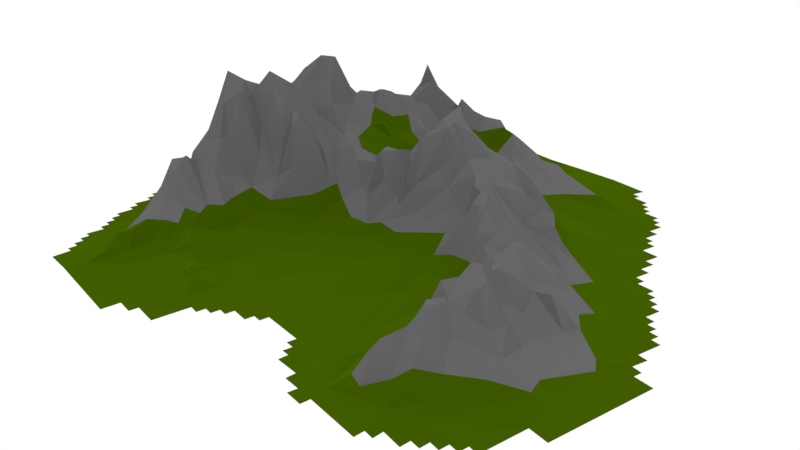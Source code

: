 # Source: Mountains.blend  (saved by Blender 2.78.0; exported with 4.5.12 LTS)
import bpy
from mathutils import Matrix  # noqa: F401  (used for matrix-valued properties, if any)

bpy.ops.wm.read_factory_settings(use_empty=True)
scene = bpy.context.scene
scene.name = 'Scene'

# ---- collections
col_collection_1 = bpy.data.collections.new('Collection 1'); scene.collection.children.link(col_collection_1)

# ---- materials (node trees are filled in below, after node groups)
mat_material_003 = bpy.data.materials.new('Material.003')
mat_material_003.alpha_threshold = 0.0
mat_material_003.roughness = 0.5
mat_material_001 = bpy.data.materials.new('Material.001')
mat_material_001.alpha_threshold = 0.0
mat_material_001.roughness = 0.5

# ---- material node trees
mat_material_003.use_nodes = True; mat_material_003.node_tree.nodes.clear()
_N = mat_material_003.node_tree.nodes; _L = mat_material_003.node_tree.links
n0 = _N.new('ShaderNodeOutputMaterial'); n0.name = 'Material Output'; n0.location = (300, 300)
n1 = _N.new('ShaderNodeBsdfDiffuse'); n1.name = 'Diffuse BSDF'; n1.location = (-66, 385)
n1.inputs[0].default_value = (0.1099, 0.1099, 0.1099, 1.0)
_L.new(n1.outputs[0], n0.inputs[0])
n0.is_active_output = True
mat_material_001.use_nodes = True; mat_material_001.node_tree.nodes.clear()
_N = mat_material_001.node_tree.nodes; _L = mat_material_001.node_tree.links
n0 = _N.new('ShaderNodeOutputMaterial'); n0.name = 'Material Output'; n0.location = (384, 300)
n1 = _N.new('ShaderNodeBsdfDiffuse'); n1.name = 'Diffuse BSDF'; n1.location = (-66, 397)
n1.inputs[0].default_value = (0.0485, 0.09819, 0.0, 1.0)
n1.inputs[1].default_value = 1.0
_L.new(n1.outputs[0], n0.inputs[0])
n0.is_active_output = True

# ---- world
world_world = bpy.data.worlds.new('World'); scene.world = world_world
world_world.color = (1.0, 1.0, 1.0)
world_world.use_sun_shadow = False
world_world.sun_shadow_jitter_overblur = 0.0
world_world.cycles.sampling_method = 'MANUAL'

# ---- cameras
cam_camera = bpy.data.cameras.new('Camera')
cam_camera.clip_end = 100.0
cam_camera.lens = 35.0
cam_camera.sensor_width = 32.0
cam_camera.sensor_height = 18.0
cam_camera.ortho_scale = 7.314
cam_camera.dof.focus_distance = 0.0

# ---- lights
light_sun = bpy.data.lights.new('Sun', 'SUN')
light_sun.transmission_factor = 0.0
light_sun.angle = 0.1993
light_sun.energy = 1.0
light_sun.shadow_buffer_clip_start = 0.5
light_sun.shadow_soft_size = 0.1
light_sun.shadow_cascade_max_distance = 1000.0

# ---- meshes
me_plane = bpy.data.meshes.new('Plane')
me_plane.from_pydata([(-0.6238, 0.08911, -0.6459), (-0.6237, 0.3861, -0.646), (-0.6238, 0.3086, -0.6418), (-0.5842, 0.0495, -0.6449), (-0.5842, 0.08911, -0.644), (-0.5842, 0.4059, -0.6441), (-0.5644, 0.04951, -0.6441), (-0.5306, 0.1442, -0.6387), (-0.5805, 0.285, -0.6341), (-0.5759, 0.35, -0.6359), (-0.5842, 0.3862, -0.6423), (-0.5644, 0.4059, -0.6427), (-0.5644, 0.4257, -0.6441), (-0.5446, 0.4257, -0.6428), (-0.5446, 0.4455, -0.6443), (-0.5644, -0.009873, -0.6453), (-0.5194, 0.2263, -0.6317), (-0.5344, 0.2836, -0.6142), (-0.5317, 0.3357, -0.6202), (-0.5248, 0.4455, -0.6432), (-0.5248, 0.4653, -0.6447), (-0.5019, 0.2542, -0.6174), (-0.5048, 0.3066, -0.5942), (-0.4851, -0.4059, -0.644), (-0.4851, -0.3663, -0.6439), (-0.4851, -0.0297, -0.6448), (-0.4852, -0.009947, -0.643), (-0.4804, 0.02909, -0.6376), (-0.4802, 0.2813, -0.583), (-0.4851, 0.4851, -0.6443), (-0.4653, -0.5247, -0.6444), (-0.4654, -0.4059, -0.6429), (-0.4653, -0.3267, -0.6449), (-0.4653, -0.04951, -0.645), (-0.469, 0.1169, -0.6306), (-0.4868, 0.3767, -0.6274), (-0.4653, 0.4851, -0.6433), (-0.4653, 0.505, -0.6447), (-0.4455, -0.5446, -0.6436), (-0.4456, -0.5248, -0.6422), (-0.4455, -0.2673, -0.6456), (-0.4455, -0.06931, -0.6449), (-0.4653, -0.02971, -0.6442), (-0.4431, 0.1957, -0.6187), (-0.4497, 0.2481, -0.6037), (-0.4438, 0.2905, -0.5718), (-0.48, 0.3112, -0.5908), (-0.4851, 0.4653, -0.6434), (-0.4455, 0.505, -0.6437), (-0.4455, 0.5248, -0.6447), (-0.4257, -0.5841, -0.6444), (-0.4257, -0.5446, -0.6407), (-0.4294, -0.4018, -0.6372), (-0.4257, -0.2673, -0.6442), (-0.4257, -0.2475, -0.645), (-0.4257, -0.1089, -0.6452), (-0.4257, -0.06931, -0.6443), (-0.4455, -0.0495, -0.6444), (-0.4337, 0.1053, -0.6165), (-0.4256, 0.2221, -0.6041), (-0.4257, 0.5248, -0.6436), (-0.4059, -0.604, -0.6436), (-0.4059, -0.5842, -0.6421), (-0.3987, -0.5105, -0.6308), (-0.4653, -0.3664, -0.644), (-0.4059, -0.2277, -0.6449), (-0.4059, -0.1287, -0.6452), (-0.4059, -0.1089, -0.6448), (-0.4445, 0.07029, -0.6262), (-0.4116, 0.1315, -0.6188), (-0.392, 0.1575, -0.6092), (-0.4102, 0.2639, -0.5744), (-0.3957, 0.3132, -0.5336), (-0.4396, 0.3242, -0.5685), (-0.4332, 0.3851, -0.61), (-0.4257, 0.5445, -0.6452), (-0.3861, -0.6238, -0.6437), (-0.3861, -0.604, -0.6418), (-0.4011, -0.4481, -0.6225), (-0.3949, -0.4148, -0.6189), (-0.3861, -0.1287, -0.6448), (-0.3979, 0.03233, -0.6386), (-0.3934, 0.1865, -0.598), (-0.3914, 0.2506, -0.5814), (-0.4281, 0.4202, -0.6258), (-0.3861, 0.5644, -0.6444), (-0.3663, -0.6436, -0.6442), (-0.3663, -0.6237, -0.6427), (-0.3777, -0.5625, -0.6346), (-0.3636, -0.4804, -0.6069), (-0.368, -0.426, -0.58), (-0.3903, 0.1074, -0.627), (-0.3737, 0.2257, -0.5871), (-0.3648, 0.2724, -0.5592), (-0.37, 0.3336, -0.5013), (-0.3858, 0.352, -0.5348), (-0.3749, 0.3926, -0.5712), (-0.3762, 0.4166, -0.6031), (-0.3638, 0.4982, -0.6349), (-0.3663, 0.5842, -0.6448), (-0.361, -0.4451, -0.5535), (-0.3861, -0.2277, -0.6448), (-0.3458, 0.2396, -0.5651), (-0.3437, 0.299, -0.5146), (-0.3481, 0.3276, -0.4841), (-0.3491, 0.3559, -0.4733), (-0.3861, 0.5446, -0.6428), (-0.3663, 0.5643, -0.6436), (-0.3465, -0.6633, -0.6449), (-0.3363, -0.4976, -0.5895), (-0.3531, -0.3995, -0.6143), (-0.4456, -0.3267, -0.643), (-0.3195, 0.2569, -0.5571), (-0.329, 0.3245, -0.461), (-0.3267, 0.3465, -0.4716), (-0.3097, 0.3467, -0.4781), (-0.3295, 0.3846, -0.4947), (-0.3238, 0.4175, -0.5742), (-0.3242, 0.4502, -0.6076), (-0.3267, 0.604, -0.6446), (-0.3465, -0.6436, -0.6432), (-0.3539, -0.5403, -0.6242), (-0.3128, -0.4875, -0.5535), (-0.3142, -0.4535, -0.543), (-0.3291, -0.3603, -0.6267), (-0.3301, 0.1076, -0.6265), (-0.3203, 0.1914, -0.597), (-0.3042, 0.3256, -0.4852), (-0.3069, 0.604, -0.6438), (-0.3069, 0.6238, -0.6449), (-0.2986, -0.5241, -0.6005), (-0.2901, -0.4652, -0.5127), (-0.2839, -0.4306, -0.5511), (-0.3074, -0.4188, -0.5821), (-0.2909, 0.2356, -0.5583), (-0.2801, 0.2901, -0.5031), (-0.3082, 0.3699, -0.5128), (-0.2871, 0.3861, -0.4769), (-0.2954, 0.4212, -0.5712), (-0.2784, -0.595, -0.6298), (-0.245, -0.5679, -0.6089), (-0.2623, -0.4982, -0.561), (-0.2648, -0.4393, -0.5174), (-0.2815, -0.3749, -0.61), (-0.4059, -0.2476, -0.6451), (-0.2721, 0.3458, -0.4392), (-0.3267, 0.5841, -0.6436), (-0.2673, 0.6238, -0.6433), (-0.2673, 0.6436, -0.6445), (-0.2475, -0.6634, -0.6429), (-0.2583, -0.3967, -0.5872), (-0.2839, 0.1935, -0.5978), (-0.2634, 0.2511, -0.5531), (-0.2451, 0.324, -0.4388), (-0.2537, 0.3688, -0.442), (-0.2654, 0.4164, -0.5199), (-0.2731, 0.4666, -0.6038), (-0.2475, 0.6436, -0.6436), (-0.2337, -0.4944, -0.5305), (-0.2293, -0.446, -0.5192), (-0.2248, -0.4, -0.5485), (-0.2293, -0.3579, -0.6081), (-0.279, -0.2884, -0.6345), (-0.2286, 0.2783, -0.5186), (-0.229, 0.3263, -0.4339), (-0.2183, 0.3483, -0.3659), (-0.243, 0.3886, -0.4326), (-0.2263, 0.4295, -0.5164), (-0.2765, 0.4995, -0.624), (-0.3074, 0.5254, -0.6358), (-0.2475, 0.6634, -0.645), (-0.1914, -0.642, -0.6363), (-0.2101, -0.5322, -0.55), (-0.2079, -0.505, -0.499), (-0.2446, -0.4658, -0.5179), (-0.2013, -0.4445, -0.4931), (-0.2079, -0.4059, -0.5128), (-0.2689, -0.016, -0.6367), (-0.22, 0.2073, -0.579), (-0.2123, 0.2539, -0.5396), (-0.2079, 0.3069, -0.4273), (-0.2156, 0.3847, -0.3706), (-0.2079, 0.6634, -0.6436), (-0.1957, -0.6139, -0.6267), (-0.211, -0.5625, -0.5872), (-0.1871, -0.4184, -0.5306), (-0.2375, -0.3103, -0.6264), (-0.1758, 0.1024, -0.6109), (-0.1874, 0.3346, -0.3466), (-0.1876, 0.3823, -0.3036), (-0.2094, 0.4098, -0.4089), (-0.2412, 0.4634, -0.5885), (-0.1706, -0.528, -0.5572), (-0.1882, -0.4983, -0.4863), (-0.1781, -0.4675, -0.4647), (-0.1799, -0.4475, -0.4738), (-0.194, -0.3702, -0.5911), (-0.2371, -0.1491, -0.6394), (-0.1345, -0.04892, -0.6277), (-0.2077, 0.0518, -0.6247), (-0.1506, 0.1621, -0.5726), (-0.1884, 0.2116, -0.5627), (-0.1721, 0.2796, -0.4717), (-0.1707, 0.3474, -0.3406), (-0.1769, 0.4028, -0.3359), (-0.1479, -0.4618, -0.4923), (-0.1962, -0.3351, -0.6119), (-0.1541, 0.2375, -0.5198), (-0.147, 0.274, -0.4776), (-0.1485, 0.4059, -0.3758), (-0.1547, 0.4335, -0.4839), (-0.1898, 0.4612, -0.5642), (-0.1561, 0.5188, -0.6053), (-0.1466, -0.5429, -0.5983), (-0.1476, -0.4875, -0.5406), (-0.1514, -0.4148, -0.5447), (-0.1487, -0.2109, -0.6304), (-0.1352, 0.2043, -0.4985), (-0.1216, 0.2618, -0.4534), (-0.1083, 0.2731, -0.4147), (-0.1481, 0.3152, -0.4227), (-0.1483, 0.3544, -0.3596), (-0.1428, 0.3874, -0.332), (-0.1183, 0.4125, -0.372), (-0.1305, 0.4885, -0.5648), (-0.1601, -0.5984, -0.6257), (-0.1353, -0.357, -0.5856), (-0.1229, -0.3027, -0.6132), (-0.1224, 0.1182, -0.5907), (-0.1121, 0.1609, -0.5517), (-0.1084, 0.3217, -0.3526), (-0.1134, 0.3661, -0.3433), (-0.104, 0.4024, -0.3819), (-0.1089, 0.4257, -0.3609), (-0.1192, 0.4367, -0.4262), (-0.1182, 0.5437, -0.6049), (-0.1447, 0.5993, -0.6298), (-0.1682, 0.6427, -0.6396), (-0.2475, -0.7029, -0.6455), (-0.09356, -0.5294, -0.6015), (-0.09941, -0.4969, -0.5694), (-0.1296, -0.4619, -0.4909), (-0.1293, -0.4454, -0.492), (-0.1063, -0.4239, -0.4965), (-0.09715, -0.398, -0.4976), (-0.1162, 0.2278, -0.4089), (-0.08926, 0.2371, -0.386), (-0.09204, 0.266, -0.3882), (-0.1006, 0.3472, -0.3094), (-0.07553, 0.3718, -0.3744), (-0.08871, 0.4278, -0.4513), (-0.09457, 0.4784, -0.5404), (-0.06198, -0.4799, -0.5479), (-0.08337, -0.3697, -0.4948), (-0.08541, -0.322, -0.5873), (-0.08448, -0.1935, -0.6195), (-0.08754, 0.01704, -0.6107), (-0.07082, 0.21, -0.434), (-0.08774, 0.3013, -0.3688), (-0.06888, 0.3867, -0.4019), (-0.06834, 0.4645, -0.5047), (-0.08556, 0.5184, -0.5805), (-0.2079, 0.7029, -0.6461), (-0.04692, -0.4585, -0.5624), (-0.07008, -0.4297, -0.5276), (-0.04523, -0.3981, -0.5379), (-0.06219, -0.27, -0.6017), (-0.06089, -0.0755, -0.6125), (-0.03117, -0.03808, -0.5947), (-0.06659, 0.07651, -0.5883), (-0.06204, 0.1675, -0.5221), (-0.04784, 0.2133, -0.472), (-0.05039, 0.2605, -0.4313), (-0.05154, 0.3247, -0.3658), (-0.04869, 0.3749, -0.3712), (-0.0495, 0.4059, -0.3771), (-0.04796, 0.4844, -0.4985), (-0.07603, 0.566, -0.6139), (-0.06306, 0.6436, -0.6364), (-0.05641, -0.6223, -0.6368), (-0.05873, -0.5677, -0.614), (-0.05288, -0.5449, -0.6006), (-0.04745, -0.5064, -0.5482), (-0.05033, -0.4858, -0.5448), (-0.02474, -0.2169, -0.584), (-0.03673, 0.005656, -0.5853), (-0.05677, 0.0282, -0.5909), (-0.04078, 0.05045, -0.5686), (-0.05566, 0.1256, -0.5621), (-0.04862, 0.1557, -0.537), (-0.02583, 0.2084, -0.4758), (-0.04344, 0.3476, -0.3468), (-0.0192, 0.3682, -0.3441), (-0.03028, 0.4242, -0.3779), (-0.03435, 0.4538, -0.411), (-0.0474, 0.5275, -0.5526), (-0.02632, 0.569, -0.5935), (-0.009897, -0.7029, -0.6458), (-0.009903, -0.6634, -0.6436), (-0.03375, -0.6029, -0.6321), (-0.01322, -0.4213, -0.5655), (-0.03117, -0.3645, -0.5239), (-0.0394, -0.3177, -0.5767), (-0.03017, -0.2737, -0.5761), (-0.0006813, 0.03883, -0.508), (-0.01698, 0.08206, -0.5479), (-0.01554, 0.1045, -0.537), (-0.00341, 0.1394, -0.4865), (-0.0223, 0.282, -0.4044), (-0.02645, 0.3299, -0.3441), (-0.009901, 0.3465, -0.3154), (0.006931, 0.3925, -0.3849), (-0.01271, 0.4261, -0.3756), (-0.02611, 0.5101, -0.5361), (-0.02155, 0.6313, -0.6315), (0.009901, -0.6634, -0.6441), (0.009892, -0.6436, -0.642), (0.0008833, -0.5352, -0.6195), (0.006382, -0.5108, -0.6111), (-0.003993, -0.4704, -0.5988), (0.0074, -0.4129, -0.5728), (0.006579, -0.3535, -0.5231), (0.02617, -0.3318, -0.5285), (0.02932, -0.2928, -0.5189), (0.001141, -0.2607, -0.5322), (-0.005236, -0.2068, -0.5523), (-0.03081, -0.1695, -0.6016), (0.01231, -0.05116, -0.5587), (-0.001635, -0.01174, -0.5471), (0.008664, 0.009941, -0.5349), (0.009718, 0.06782, -0.453), (0.01639, 0.09246, -0.4826), (0.007596, 0.1725, -0.4615), (0.01001, 0.2113, -0.4479), (0.007539, 0.2601, -0.3867), (0.002516, 0.4825, -0.4836), (0.009047, 0.5429, -0.5728), (0.02353, 0.5896, -0.617), (0.04396, -0.4463, -0.5918), (0.02817, -0.2321, -0.4918), (0.03274, -0.2086, -0.4921), (0.0216, -0.08832, -0.5655), (0.0307, -0.02742, -0.5067), (0.0297, -0.009901, -0.4639), (0.03354, 0.03546, -0.4433), (0.02719, 0.07091, -0.4436), (0.03065, 0.1204, -0.4815), (0.02235, 0.1471, -0.4734), (0.02379, 0.3246, -0.2849), (0.02787, 0.3766, -0.3323), (0.02357, 0.4187, -0.4404), (0.01719, 0.5164, -0.5392), (0.04948, -0.6436, -0.645), (0.0495, -0.6238, -0.6433), (0.03116, -0.5755, -0.6379), (0.04303, -0.4924, -0.6203), (0.03369, -0.3606, -0.5313), (0.03482, -0.237, -0.4973), (0.02229, -0.1392, -0.5766), (0.03065, 0.1739, -0.4738), (0.04322, 0.2765, -0.3935), (0.03134, 0.2955, -0.3316), (0.03968, 0.3493, -0.2985), (0.04951, 0.4059, -0.3848), (0.05283, 0.4485, -0.4901), (0.03859, 0.4903, -0.5408), (0.06911, -0.3963, -0.5717), (0.05841, -0.3371, -0.5707), (0.05047, -0.2748, -0.5433), (0.06667, -0.2144, -0.4771), (0.05719, -0.2065, -0.4731), (0.04654, -0.1706, -0.5439), (0.07231, -0.1217, -0.5308), (0.07514, -0.08259, -0.5051), (0.06797, -0.00407, -0.4129), (0.0549, 0.09089, -0.477), (0.05401, 0.1548, -0.4898), (0.05268, 0.2176, -0.4614), (0.03834, 0.244, -0.4339), (0.0702, 0.3959, -0.3997), (0.07605, 0.5058, -0.568), (0.08021, -0.4983, -0.6277), (0.08733, -0.431, -0.6117), (0.08793, -0.3567, -0.5932), (0.07274, -0.3065, -0.5712), (0.08917, -0.2501, -0.5317), (0.08578, -0.1761, -0.4816), (0.08615, -0.1574, -0.4855), (0.07668, -0.04989, -0.4733), (0.05283, 0.01568, -0.4429), (0.07586, 0.07001, -0.4819), (0.06772, 0.332, -0.2949), (0.1071, 0.3298, -0.3723), (0.07614, 0.3681, -0.3153), (0.1031, 0.4018, -0.4019), (0.08315, 0.4523, -0.5034), (0.05409, 0.5355, -0.5874), (0.1089, -0.6238, -0.6449), (0.1089, -0.604, -0.6436), (0.07032, -0.5508, -0.6366), (0.1045, -0.3315, -0.594), (0.109, -0.2411, -0.5399), (0.1085, -0.1292, -0.4723), (0.1224, -0.08857, -0.4488), (0.1077, -0.07008, -0.4388), (0.1088, -0.04054, -0.3885), (0.09432, -0.005776, -0.4015), (0.1072, 0.04618, -0.4701), (0.1117, 0.1041, -0.5054), (0.06936, 0.137, -0.4932), (0.08972, 0.2002, -0.4804), (0.08733, 0.2906, -0.4067), (0.1091, 0.3601, -0.373), (0.1042, 0.5051, -0.5739), (0.1118, 0.6288, -0.6311), (0.1287, -0.604, -0.6442), (0.1287, -0.5842, -0.6435), (0.1265, -0.2522, -0.5454), (0.1307, -0.154, -0.4875), (0.1284, -0.03279, -0.3843), (0.1191, -0.01032, -0.3775), (0.1207, 0.1893, -0.4938), (0.1167, 0.2591, -0.4526), (0.1281, 0.3845, -0.4247), (0.123, 0.4598, -0.5284), (0.13, 0.5046, -0.5673), (0.1485, -0.5842, -0.6446), (0.1485, -0.5643, -0.6441), (0.1194, -0.4008, -0.6209), (0.1321, -0.3588, -0.6052), (0.1542, -0.3186, -0.5682), (0.1454, -0.1847, -0.492), (0.1623, -0.1159, -0.449), (0.149, -0.07359, -0.4005), (0.1495, -0.03366, -0.3743), (0.146, 0.03248, -0.4601), (0.1481, 0.06768, -0.5006), (0.158, 0.1219, -0.5237), (0.1485, 0.2475, -0.4542), (0.1386, 0.2859, -0.439), (0.129, 0.3356, -0.3918), (0.15, 0.3495, -0.3912), (0.1501, 0.4403, -0.494), (0.1548, 0.4555, -0.5028), (0.1281, 0.703, -0.6418), (0.1683, -0.5644, -0.6445), (0.1683, -0.5446, -0.6436), (0.1697, -0.3517, -0.5973), (0.1683, -0.3069, -0.5452), (0.1668, -0.253, -0.5085), (0.1664, -0.2188, -0.4961), (0.1668, -0.1777, -0.4855), (0.162, -0.05797, -0.4026), (0.1663, -0.01014, -0.3582), (0.1586, 0.1795, -0.4999), (0.1499, 0.222, -0.4822), (0.1599, 0.3028, -0.4254), (0.1825, 0.3392, -0.3974), (0.1531, 0.3912, -0.4135), (0.1822, 0.4059, -0.4807), (0.1505, 0.4835, -0.5512), (0.1822, 0.5174, -0.5983), (0.1189, 0.5545, -0.6068), (0.175, -0.2705, -0.5201), (0.1819, -0.2155, -0.5191), (0.1834, -0.1127, -0.4594), (0.1775, -0.03298, -0.4104), (0.1818, -0.006903, -0.3876), (0.1927, 0.04979, -0.51), (0.1866, 0.1785, -0.4991), (0.2079, -0.5446, -0.6447), (0.2079, -0.5248, -0.6437), (0.1582, -0.4521, -0.6352), (0.1822, -0.4042, -0.6311), (0.2061, -0.2792, -0.5823), (0.2, -0.2345, -0.5547), (0.2079, -0.2079, -0.526), (0.194, -0.1643, -0.5027), (0.1987, -0.06867, -0.4439), (0.202, -0.04614, -0.4679), (0.1884, 0.1331, -0.5262), (0.1746, 0.2507, -0.4683), (0.1958, 0.2758, -0.4491), (0.191, 0.322, -0.389), (0.207, 0.349, -0.4097), (0.1986, 0.386, -0.4569), (0.1958, 0.4415, -0.5366), (0.1819, 0.4689, -0.5393), (0.2217, 0.5203, -0.6091), (0.2277, -0.5248, -0.6444), (0.2277, -0.5049, -0.6433), (0.2175, -0.3022, -0.6103), (0.2243, -0.1795, -0.5432), (0.2226, -0.1268, -0.4703), (0.2083, 0.07775, -0.5395), (0.224, 0.1734, -0.514), (0.2221, 0.2344, -0.4831), (0.2247, 0.3228, -0.3997), (0.2238, 0.3573, -0.4006), (0.2308, 0.3883, -0.4355), (0.2237, 0.4487, -0.5607), (0.222, 0.5654, -0.6296), (0.2475, -0.505, -0.6444), (0.2475, -0.4851, -0.6438), (0.238, -0.2452, -0.5957), (0.2408, -0.1974, -0.5661), (0.2462, -0.1596, -0.5021), (0.239, -0.07534, -0.5039), (0.2403, -0.05724, -0.5289), (0.2244, -0.0125, -0.5109), (0.2718, -0.004439, -0.5635), (0.2349, 0.1052, -0.5483), (0.246, 0.2138, -0.4757), (0.2463, 0.282, -0.4536), (0.2478, 0.3784, -0.4242), (0.2775, 0.4498, -0.5812), (0.2549, 0.536, -0.6199), (0.2475, 0.6634, -0.6435), (0.2475, 0.703, -0.6457), (0.2673, -0.4851, -0.6448), (0.2673, -0.4455, -0.6439), (0.2478, -0.1216, -0.4739), (0.2648, 0.09732, -0.5534), (0.2664, 0.1416, -0.5181), (0.2536, 0.1735, -0.4935), (0.2646, 0.251, -0.4675), (0.2447, 0.3317, -0.4106), (0.2643, 0.3501, -0.4474), (0.2635, 0.4033, -0.5055), (0.2871, -0.4455, -0.6446), (0.2871, -0.4257, -0.6437), (0.2759, -0.267, -0.6159), (0.2905, -0.1896, -0.5816), (0.2807, 0.1331, -0.5242), (0.2773, 0.3031, -0.4259), (0.2876, 0.3257, -0.4205), (0.252, 0.4321, -0.5489), (0.2948, 0.5884, -0.6369), (0.2871, 0.6436, -0.643), (0.2871, 0.6634, -0.6445), (0.2834, -0.1486, -0.5631), (0.3062, -0.1315, -0.5742), (0.2828, -0.07894, -0.5496), (0.2992, -0.04507, -0.5801), (0.2785, 0.05876, -0.573), (0.2967, 0.1083, -0.5302), (0.3099, 0.1227, -0.5427), (0.282, 0.2089, -0.5053), (0.3001, 0.2678, -0.4331), (0.3069, 0.3069, -0.3972), (0.3253, 0.4031, -0.5424), (0.2915, 0.4024, -0.5399), (0.3267, -0.4257, -0.6448), (0.2458, -0.3618, -0.6365), (0.305, -0.3201, -0.6335), (0.3237, -0.2161, -0.613), (0.309, -0.1819, -0.5934), (0.297, 0.1789, -0.5314), (0.3291, 0.2378, -0.4929), (0.3256, 0.2822, -0.3776), (0.3267, 0.3069, -0.3422), (0.333, 0.4434, -0.5956), (0.3267, 0.6238, -0.6427), (0.3267, 0.6436, -0.6444), (0.3267, -0.4059, -0.6438), (0.3395, -0.2501, -0.6255), (0.3301, -0.07069, -0.5953), (0.3443, 0.02709, -0.5956), (0.3347, 0.07331, -0.5789), (0.3392, 0.1377, -0.5619), (0.3053, 0.4936, -0.6145), (0.3663, -0.4059, -0.6449), (0.3405, -0.151, -0.6107), (0.3518, 0.2014, -0.5312), (0.3541, 0.2346, -0.5084), (0.3577, 0.2663, -0.4737), (0.3568, 0.2934, -0.4096), (0.3234, 0.3296, -0.392), (0.3623, 0.3624, -0.4948), (0.3617, 0.3953, -0.5436), (0.3847, 0.4247, -0.5776), (0.3663, 0.604, -0.6431), (0.3663, 0.6238, -0.6445), (0.3663, -0.3861, -0.6441), (0.3556, -0.1118, -0.6125), (0.3861, 0.2673, -0.4667), (0.3631, 0.3074, -0.4044), (0.4041, 0.3762, -0.5779), (0.3928, 0.4655, -0.6218), (0.3861, 0.5841, -0.6426), (0.3861, 0.604, -0.644), (0.4059, -0.3861, -0.6452), (0.3831, 0.05897, -0.5941), (0.4207, 0.07089, -0.5784), (0.3912, 0.1288, -0.5723), (0.3926, 0.1834, -0.5466), (0.3966, 0.236, -0.4983), (0.4065, 0.2781, -0.4556), (0.3914, -0.1835, -0.6307), (0.4292, 0.2187, -0.5163), (0.4114, 0.2696, -0.4362), (0.4114, 0.3095, -0.538), (0.3992, 0.3318, -0.5536), (0.4356, 0.356, -0.5956), (0.422, 0.4579, -0.6294), (0.415, 0.5179, -0.6391), (0.4257, 0.5643, -0.6437), (0.4257, 0.5842, -0.6449), (0.4455, -0.3465, -0.6451), (0.4455, -0.3267, -0.6443), (0.4059, -0.3465, -0.6442), (0.3906, -0.01879, -0.6121), (0.4414, 0.1038, -0.5519), (0.4367, 0.147, -0.5499), (0.4368, 0.248, -0.4683), (0.4455, 0.2673, -0.4779), (0.4455, 0.5446, -0.6434), (0.4455, 0.5644, -0.6445), (0.4653, -0.3267, -0.645), (0.4653, -0.3069, -0.6443), (0.474, -0.04338, -0.6202), (0.4598, 0.04744, -0.5932), (0.465, 0.1183, -0.5326), (0.4845, 0.1871, -0.5064), (0.4654, 0.2363, -0.4855), (0.4854, 0.271, -0.5332), (0.4894, 0.3193, -0.6003), (0.5042, 0.3542, -0.6241), (0.4653, 0.5248, -0.6431), (0.4653, 0.5446, -0.6445), (0.3934, -0.2918, -0.6413), (0.4774, 0.08725, -0.5628), (0.4848, 0.1485, -0.5146), (0.4952, 0.2084, -0.4937), (0.4895, 0.2449, -0.5368), (0.465, 0.4109, -0.624), (0.4851, 0.505, -0.6424), (0.4851, 0.5248, -0.6442), (0.5049, -0.3069, -0.645), (0.5049, -0.2871, -0.6443), (0.4889, -0.1188, -0.6326), (0.5188, -0.04315, -0.6136), (0.5034, 0.03605, -0.5875), (0.524, 0.2575, -0.5935), (0.539, -0.1789, -0.6383), (0.5424, 0.01227, -0.5961), (0.505, 0.0757, -0.5674), (0.5135, 0.1261, -0.5552), (0.5132, 0.1509, -0.535), (0.5096, 0.2012, -0.5201), (0.5439, 0.2972, -0.6255), (0.5247, 0.4851, -0.643), (0.5248, 0.505, -0.6444), (0.5446, -0.2871, -0.6449), (0.5445, -0.2673, -0.6444), (0.5578, 0.1314, -0.5784), (0.5411, 0.1806, -0.5724), (0.5434, 0.2257, -0.5878), (0.5644, -0.2673, -0.6447), (0.5644, -0.2475, -0.6442), (0.5409, -0.09401, -0.6221), (0.5442, 0.04164, -0.5824), (0.5841, 0.4059, -0.6433), (0.5643, 0.4455, -0.6438), (0.5643, 0.4852, -0.6448), (0.5842, -0.2475, -0.6449), (0.5842, -0.2079, -0.6441), (0.5891, 0.1171, -0.594), (0.5847, 0.1519, -0.6084), (0.5652, 0.3282, -0.6369), (0.5842, 0.4455, -0.6444), (0.604, -0.2079, -0.6448), (0.604, -0.1881, -0.6439), (0.5787, -0.02003, -0.614), (0.5879, 0.02243, -0.6084), (0.5482, 0.09347, -0.5924), (0.5935, 0.2306, -0.625), (0.6238, 0.3069, -0.6428), (0.604, 0.3663, -0.6435), (0.604, 0.4059, -0.6446), (0.6238, -0.1881, -0.6445), (0.6238, -0.1683, -0.6441), (0.589, -0.135, -0.6398), (0.5956, 0.0588, -0.6201), (0.6173, 0.1476, -0.6245), (0.6436, 0.2673, -0.6427), (0.6238, 0.3663, -0.6447), (0.6436, -0.1683, -0.6447), (0.6436, -0.1287, -0.643), (0.6436, 0.3069, -0.6445), (0.6634, -0.1287, -0.6444), (0.6527, 0.001688, -0.6344), (0.6449, 0.1088, -0.6236), (0.7029, 0.1058, -0.6424), (0.6634, 0.2475, -0.6419), (0.6634, 0.2673, -0.6443), (0.6634, -0.1089, -0.6433), (0.651, -0.07361, -0.639), (0.703, -0.1089, -0.6459), (0.703, -0.01298, -0.6414), (0.703, 0.2475, -0.6452)], [], [(7, 2, 0), (2, 10, 1), (10, 11, 5), (27, 4, 6), (27, 7, 4), (16, 8, 7), (8, 18, 9), (9, 35, 10), (11, 13, 12), (26, 27, 6), (16, 21, 8), (17, 22, 18), (13, 19, 14), (19, 47, 20), (28, 22, 21), (31, 24, 23), (42, 26, 25), (68, 34, 27), (44, 28, 21), (46, 73, 35), (35, 84, 47), (47, 36, 29), (39, 31, 30), (64, 111, 32), (57, 42, 33), (44, 45, 28), (73, 74, 35), (35, 74, 84), (51, 39, 38), (63, 52, 39), (56, 57, 41), (81, 26, 42), (26, 81, 27), (58, 69, 34), (71, 45, 44), (71, 72, 45), (72, 73, 46), (73, 96, 74), (84, 98, 47), (98, 106, 48), (48, 60, 49), (88, 51, 50), (88, 39, 51), (88, 63, 39), (78, 52, 63), (53, 144, 54), (68, 91, 58), (83, 71, 59), (89, 78, 63), (78, 90, 79), (52, 124, 64), (64, 124, 111), (144, 101, 65), (80, 67, 66), (80, 56, 67), (92, 59, 43), (92, 83, 59), (73, 94, 95), (96, 97, 74), (74, 97, 84), (87, 77, 76), (87, 88, 77), (121, 63, 88), (90, 110, 79), (79, 110, 52), (177, 57, 56), (125, 91, 81), (70, 92, 82), (93, 72, 83), (97, 118, 84), (106, 107, 85), (120, 87, 86), (109, 63, 121), (109, 89, 63), (123, 100, 89), (100, 110, 90), (124, 162, 111), (197, 80, 101), (102, 93, 92), (103, 104, 93), (94, 105, 95), (96, 117, 97), (107, 146, 99), (139, 121, 88), (122, 123, 89), (197, 177, 80), (126, 112, 102), (102, 112, 103), (113, 104, 103), (98, 169, 106), (106, 169, 107), (149, 120, 108), (111, 162, 144), (112, 127, 113), (136, 116, 115), (136, 117, 116), (146, 128, 119), (140, 130, 121), (131, 132, 123), (123, 132, 133), (133, 143, 124), (177, 125, 81), (151, 126, 125), (135, 127, 112), (145, 115, 127), (138, 156, 118), (128, 147, 129), (141, 131, 130), (132, 150, 133), (133, 150, 143), (143, 186, 162), (187, 151, 125), (134, 152, 135), (145, 154, 136), (138, 155, 156), (184, 141, 140), (158, 174, 141), (150, 161, 143), (162, 197, 144), (152, 163, 135), (153, 145, 135), (155, 191, 156), (169, 237, 146), (146, 237, 147), (171, 139, 149), (183, 140, 139), (179, 163, 152), (163, 164, 153), (164, 165, 153), (166, 167, 155), (155, 167, 191), (193, 174, 158), (174, 175, 159), (160, 196, 161), (161, 206, 186), (162, 186, 216), (201, 179, 178), (181, 190, 166), (166, 190, 167), (167, 211, 191), (191, 212, 168), (168, 236, 169), (237, 182, 170), (185, 176, 175), (185, 196, 176), (188, 164, 180), (183, 213, 184), (215, 196, 185), (206, 227, 186), (200, 201, 178), (207, 179, 201), (207, 202, 179), (188, 203, 189), (204, 210, 190), (190, 210, 211), (183, 225, 213), (214, 205, 194), (205, 195, 194), (205, 215, 195), (196, 226, 206), (198, 199, 177), (217, 207, 201), (220, 221, 203), (209, 210, 204), (210, 224, 211), (212, 235, 236), (238, 279, 171), (256, 187, 199), (229, 201, 200), (229, 217, 201), (218, 208, 207), (219, 220, 208), (230, 221, 220), (231, 222, 221), (222, 223, 209), (209, 223, 210), (211, 224, 212), (171, 279, 225), (213, 239, 214), (243, 244, 215), (245, 217, 229), (245, 247, 218), (232, 223, 222), (244, 253, 226), (226, 253, 254), (226, 302, 227), (267, 198, 216), (269, 228, 187), (288, 229, 228), (270, 245, 229), (246, 247, 245), (258, 230, 219), (258, 248, 230), (249, 232, 231), (250, 233, 232), (250, 234, 233), (250, 251, 234), (261, 277, 235), (235, 277, 236), (277, 278, 236), (236, 278, 237), (280, 239, 279), (252, 240, 239), (240, 252, 241), (268, 256, 267), (269, 288, 228), (289, 270, 229), (270, 257, 245), (272, 247, 246), (247, 272, 258), (258, 291, 248), (291, 249, 248), (259, 250, 249), (250, 260, 251), (251, 260, 261), (299, 280, 279), (282, 252, 281), (265, 301, 253), (301, 254, 253), (266, 326, 255), (270, 271, 257), (272, 273, 258), (249, 274, 259), (278, 444, 262), (297, 298, 279), (281, 317, 282), (263, 300, 264), (300, 265, 264), (301, 302, 254), (302, 303, 266), (326, 358, 267), (287, 305, 269), (290, 271, 270), (308, 273, 272), (309, 291, 273), (291, 292, 274), (275, 293, 294), (313, 295, 276), (296, 314, 278), (298, 316, 279), (279, 316, 299), (317, 318, 282), (284, 325, 326), (304, 287, 286), (307, 289, 288), (332, 290, 289), (361, 309, 308), (311, 293, 292), (312, 294, 293), (335, 313, 294), (336, 296, 295), (316, 354, 299), (319, 320, 300), (323, 324, 303), (324, 339, 284), (341, 268, 358), (341, 327, 268), (330, 305, 304), (331, 306, 305), (331, 307, 306), (347, 332, 307), (350, 312, 311), (335, 351, 313), (313, 351, 336), (337, 314, 296), (317, 355, 318), (318, 355, 319), (356, 321, 320), (357, 324, 323), (357, 339, 324), (340, 371, 325), (325, 371, 326), (344, 330, 304), (330, 345, 331), (331, 346, 307), (346, 347, 307), (347, 359, 332), (332, 359, 333), (333, 378, 334), (362, 349, 311), (365, 351, 335), (314, 444, 278), (354, 399, 355), (338, 366, 356), (322, 367, 323), (323, 368, 357), (340, 370, 371), (373, 327, 341), (376, 359, 347), (359, 377, 378), (361, 391, 348), (391, 362, 348), (349, 363, 350), (364, 365, 350), (399, 381, 355), (355, 381, 338), (338, 382, 366), (366, 383, 356), (383, 367, 356), (367, 384, 368), (368, 385, 357), (369, 370, 357), (370, 387, 371), (371, 372, 358), (372, 341, 358), (372, 373, 341), (405, 374, 342), (390, 375, 344), (376, 410, 359), (359, 410, 377), (377, 422, 378), (378, 411, 360), (360, 411, 361), (379, 364, 363), (380, 396, 365), (399, 472, 381), (381, 428, 382), (384, 385, 368), (369, 386, 370), (370, 386, 387), (404, 388, 373), (408, 409, 375), (392, 393, 391), (398, 416, 399), (381, 472, 428), (382, 400, 383), (383, 400, 384), (384, 400, 385), (386, 418, 387), (403, 404, 373), (405, 420, 406), (407, 390, 389), (411, 392, 391), (392, 412, 393), (413, 396, 380), (416, 427, 399), (417, 401, 400), (401, 417, 418), (418, 403, 402), (419, 420, 405), (420, 435, 406), (435, 407, 406), (436, 408, 390), (437, 409, 408), (421, 455, 410), (422, 439, 411), (392, 440, 412), (423, 394, 412), (423, 424, 394), (424, 460, 413), (430, 417, 429), (431, 418, 417), (432, 403, 418), (468, 436, 407), (436, 437, 408), (437, 454, 421), (454, 455, 421), (438, 439, 422), (440, 441, 423), (423, 442, 424), (461, 462, 425), (501, 444, 414), (472, 473, 428), (447, 429, 428), (429, 447, 430), (463, 449, 417), (432, 465, 433), (433, 452, 434), (455, 481, 438), (438, 481, 439), (456, 457, 440), (440, 457, 441), (457, 458, 441), (487, 460, 443), (448, 474, 463), (463, 475, 449), (465, 478, 452), (466, 467, 453), (494, 437, 436), (469, 455, 454), (483, 457, 456), (485, 458, 457), (486, 443, 459), (486, 487, 443), (488, 462, 461), (472, 553, 473), (474, 475, 463), (477, 493, 465), (465, 493, 478), (437, 511, 480), (480, 495, 469), (482, 497, 483), (484, 485, 457), (485, 486, 459), (491, 504, 474), (474, 504, 475), (493, 507, 478), (511, 495, 480), (500, 486, 485), (490, 520, 553), (473, 553, 491), (491, 531, 504), (506, 493, 492), (521, 507, 493), (510, 494, 468), (512, 496, 495), (514, 499, 498), (515, 488, 500), (516, 501, 488), (504, 532, 505), (505, 532, 506), (542, 508, 507), (510, 509, 508), (544, 494, 510), (544, 522, 511), (533, 523, 522), (47, 11, 10, 35), (524, 547, 512), (534, 526, 513), (570, 516, 515), (540, 541, 521), (541, 542, 521), (542, 543, 508), (545, 533, 522), (534, 535, 526), (535, 527, 526), (551, 528, 527), (551, 536, 528), (561, 570, 515), (531, 555, 532), (544, 568, 522), (568, 545, 522), (545, 546, 533), (547, 558, 548), (535, 550, 551), (551, 515, 536), (556, 572, 540), (540, 572, 541), (584, 566, 541), (566, 543, 542), (543, 567, 510), (510, 567, 544), (568, 546, 545), (546, 569, 557), (557, 558, 547), (558, 559, 548), (561, 515, 551), (562, 563, 537), (564, 583, 553), (553, 583, 554), (565, 572, 555), (555, 572, 556), (566, 611, 543), (557, 573, 558), (586, 577, 560), (578, 550, 577), (579, 561, 550), (588, 570, 561), (605, 537, 516), (571, 583, 564), (565, 598, 572), (584, 611, 566), (568, 594, 569), (569, 595, 573), (579, 580, 561), (589, 581, 537), (572, 598, 584), (596, 574, 573), (597, 586, 576), (602, 578, 577), (587, 579, 578), (604, 605, 570), (593, 594, 592), (600, 585, 596), (601, 602, 586), (604, 588, 580), (606, 589, 605), (621, 593, 592), (612, 594, 593), (599, 596, 595), (603, 604, 587), (608, 609, 610), (620, 621, 592), (621, 612, 593), (624, 614, 599), (614, 615, 600), (615, 601, 600), (626, 602, 601), (635, 604, 603), (663, 605, 604), (609, 619, 610), (610, 619, 630), (621, 631, 612), (622, 613, 612), (625, 601, 615), (625, 626, 601), (627, 635, 603), (619, 639, 630), (642, 621, 620), (634, 625, 624), (639, 654, 630), (646, 647, 631), (631, 647, 632), (632, 648, 623), (643, 625, 634), (643, 626, 625), (646, 675, 647), (648, 656, 649), (657, 643, 634), (650, 626, 643), (650, 627, 626), (644, 660, 640), (683, 675, 646), (675, 655, 647), (647, 655, 648), (669, 635, 627), (660, 673, 645), (668, 656, 655), (676, 643, 657), (676, 650, 643), (659, 666, 654), (667, 668, 655), (668, 676, 657), (670, 663, 662), (684, 668, 667), (684, 676, 668), (691, 683, 674), (683, 692, 675), (675, 692, 667), (692, 684, 667), (685, 669, 676), (693, 676, 684), (694, 685, 676), (689, 677, 685), (697, 699, 691), (696, 698, 697), (697, 698, 699), (2, 9, 10), (4, 7, 0), (7, 8, 2), (8, 9, 2), (6, 4, 3), (21, 17, 8), (8, 17, 18), (9, 18, 35), (16, 7, 34, 43), (11, 47, 13), (15, 26, 6), (13, 47, 19), (21, 22, 17), (18, 22, 35), (27, 34, 7), (48, 37, 36, 98), (28, 46, 22), (22, 46, 35), (24, 31, 64), (16, 44, 21), (28, 45, 46), (47, 98, 36), (39, 52, 31), (31, 52, 64), (68, 58, 34), (43, 44, 16), (45, 72, 46), (43, 34, 69, 70), (40, 111, 53), (57, 81, 42), (62, 61, 77, 88), (70, 82, 43), (43, 59, 44), (59, 71, 44), (48, 106, 60), (62, 88, 50), (78, 79, 52), (53, 111, 144), (67, 56, 55), (57, 177, 81), (27, 81, 68), (58, 91, 69), (73, 95, 96), (60, 106, 75), (94, 72, 93, 104), (68, 81, 91), (69, 91, 70), (82, 92, 43), (83, 72, 71), (72, 94, 73), (89, 100, 78), (78, 100, 90), (52, 110, 124), (80, 177, 56), (70, 91, 92), (92, 93, 83), (92, 91, 125, 126), (84, 118, 98), (116, 96, 95, 105), (126, 102, 92), (102, 103, 93), (104, 105, 94), (133, 110, 100, 123), (96, 116, 117), (97, 117, 118), (120, 88, 87), (121, 130, 109), (109, 122, 89), (114, 105, 104, 113), (101, 144, 197), (112, 113, 103), (114, 113, 127, 115), (114, 115, 105), (105, 115, 116), (98, 118, 169), (107, 169, 146), (120, 149, 88), (149, 139, 88), (130, 122, 109), (122, 131, 123), (110, 133, 124), (126, 134, 112), (118, 117, 136, 138), (142, 132, 131, 174), (118, 168, 169), (130, 131, 122), (124, 143, 162), (126, 151, 134), (134, 135, 112), (135, 145, 127), (115, 145, 136), (136, 137, 138), (118, 156, 168), (128, 146, 147), (139, 140, 121), (140, 141, 130), (131, 141, 174), (137, 136, 154, 166), (132, 142, 150), (134, 151, 152), (155, 138, 137, 166), (157, 148, 147, 237), (174, 159, 142), (159, 150, 142), (143, 161, 186), (177, 199, 125), (187, 178, 151), (163, 153, 135), (153, 165, 145), (145, 165, 154), (152, 151, 178, 179), (171, 183, 139), (184, 172, 141), (172, 158, 141), (150, 159, 160), (150, 160, 161), (162, 216, 197), (197, 198, 177), (199, 187, 125), (166, 154, 165, 181), (176, 160, 159, 175), (156, 191, 168), (169, 236, 237), (157, 237, 170), (238, 171, 149), (183, 184, 140), (172, 173, 158), (173, 193, 158), (164, 163, 179, 180), (160, 176, 196), (161, 196, 206), (193, 173, 172, 192), (164, 188, 165), (165, 188, 189), (165, 189, 181), (167, 190, 211), (172, 184, 192), (195, 175, 174, 194), (193, 194, 174), (180, 179, 202, 188), (175, 195, 185), (204, 190, 181, 189), (178, 187, 228, 200), (168, 212, 236), (182, 237, 262), (183, 171, 225), (184, 213, 192), (193, 214, 194), (195, 215, 185), (186, 227, 216), (216, 198, 197), (214, 193, 192, 213), (188, 202, 220), (188, 220, 203), (189, 203, 222), (189, 222, 204), (191, 211, 212), (205, 214, 240, 241), (196, 215, 226), (207, 208, 202), (202, 208, 220), (203, 221, 222), (222, 209, 204), (225, 239, 213), (243, 215, 205, 242), (205, 241, 242), (242, 241, 252, 263), (206, 226, 227), (216, 227, 255), (198, 256, 199), (217, 245, 207), (207, 245, 218), (218, 219, 208), (210, 223, 234), (210, 234, 224), (212, 224, 235), (214, 239, 240), (215, 244, 226), (227, 266, 255), (228, 229, 200), (218, 247, 219), (219, 230, 220), (230, 248, 221), (221, 248, 231), (231, 232, 222), (223, 232, 233), (223, 233, 234), (234, 251, 224), (224, 251, 261), (224, 261, 235), (225, 279, 239), (226, 254, 302), (227, 302, 266), (216, 255, 267), (267, 256, 198), (256, 269, 187), (257, 246, 245), (247, 258, 219), (248, 249, 231), (249, 250, 232), (238, 297, 279), (280, 281, 239), (281, 252, 239), (264, 243, 242, 263), (265, 244, 243, 264), (256, 268, 285, 286), (244, 265, 253), (286, 269, 256), (288, 289, 229), (246, 257, 272), (259, 260, 250), (237, 278, 262), (282, 283, 252), (252, 283, 263), (255, 326, 267), (294, 260, 259, 275), (286, 287, 269), (257, 271, 272), (258, 273, 291), (291, 274, 249), (259, 274, 275), (295, 261, 260, 276), (260, 294, 276), (288, 269, 305, 306), (261, 295, 296), (261, 296, 277), (277, 296, 278), (283, 319, 263), (263, 319, 300), (265, 300, 301), (266, 303, 284), (266, 284, 326), (358, 268, 267), (272, 271, 290, 308), (289, 290, 270), (293, 275, 274, 292), (308, 309, 273), (317, 281, 280, 299), (276, 294, 313), (283, 282, 318, 319), (285, 268, 327, 328), (300, 321, 301), (303, 324, 284), (286, 285, 329, 304), (328, 329, 285), (308, 290, 333, 334), (287, 304, 305), (306, 307, 288), (307, 332, 289), (332, 333, 290), (322, 302, 301, 321), (309, 310, 291), (291, 310, 292), (311, 312, 293), (312, 335, 294), (313, 336, 295), (298, 315, 316), (300, 320, 321), (323, 303, 302, 322), (325, 284, 339, 340), (310, 309, 348, 362), (327, 342, 328), (305, 330, 331), (334, 361, 308), (361, 348, 309), (311, 292, 310, 362), (355, 317, 299, 354), (350, 335, 312), (336, 337, 296), (316, 352, 354), (338, 320, 319, 355), (389, 329, 328, 343), (338, 356, 320), (321, 356, 322), (326, 371, 358), (342, 343, 328), (304, 329, 389, 344), (340, 339, 357, 370), (344, 345, 330), (331, 345, 346), (333, 359, 378), (334, 378, 360), (334, 360, 361), (311, 349, 350), (350, 365, 335), (351, 396, 336), (396, 337, 336), (352, 353, 354), (356, 367, 322), (323, 367, 368), (346, 345, 375, 409), (373, 342, 327), (342, 374, 343), (343, 374, 389), (344, 375, 345), (376, 347, 346, 409), (398, 354, 353, 397), (362, 379, 349), (349, 379, 363), (350, 363, 364), (365, 396, 351), (380, 365, 364, 395), (354, 398, 399), (338, 381, 382), (357, 385, 369), (373, 388, 342), (388, 405, 342), (389, 390, 344), (361, 411, 391), (362, 391, 393), (362, 393, 379), (379, 395, 364), (402, 372, 371, 387), (396, 462, 337), (337, 414, 314), (366, 382, 383), (367, 383, 384), (369, 385, 386), (389, 374, 406, 407), (402, 373, 372), (405, 406, 374), (421, 410, 376, 409), (390, 408, 375), (418, 386, 385, 401), (377, 410, 422), (378, 422, 411), (379, 393, 394), (379, 394, 395), (462, 414, 337), (314, 414, 444), (382, 428, 400), (385, 400, 401), (380, 395, 424, 413), (387, 418, 402), (402, 403, 373), (404, 405, 388), (409, 437, 421), (412, 394, 393), (394, 424, 395), (405, 404, 403, 419), (413, 462, 396), (398, 415, 416), (399, 427, 472), (400, 428, 429), (429, 417, 400), (440, 392, 411, 439), (407, 436, 390), (410, 455, 422), (419, 403, 433, 434), (440, 423, 412), (413, 460, 425), (413, 425, 462), (416, 426, 427), (449, 450, 417), (450, 431, 417), (431, 451, 418), (451, 432, 418), (432, 433, 403), (420, 419, 434, 453), (417, 430, 448, 463), (420, 453, 435), (435, 468, 407), (455, 438, 422), (439, 456, 440), (423, 441, 458), (423, 458, 442), (424, 442, 443), (424, 443, 460), (427, 445, 446), (427, 446, 472), (428, 473, 447), (447, 448, 430), (471, 472, 446, 470), (450, 451, 431), (433, 465, 452), (434, 452, 466), (434, 466, 453), (453, 467, 435), (437, 480, 454), (439, 481, 456), (458, 459, 442), (459, 443, 442), (460, 461, 425), (462, 501, 414), (474, 448, 447, 491), (472, 471, 490), (447, 473, 491), (464, 450, 449, 475), (465, 432, 451, 477), (451, 450, 477), (492, 450, 464, 476), (478, 479, 452), (452, 479, 466), (467, 468, 435), (468, 494, 436), (480, 469, 454), (469, 496, 455), (455, 496, 481), (481, 482, 456), (482, 483, 456), (485, 459, 458), (460, 487, 461), (464, 475, 476), (509, 467, 466, 479), (450, 492, 477), (505, 476, 475, 504), (509, 468, 467), (494, 511, 437), (469, 495, 496), (483, 484, 457), (487, 488, 461), (488, 501, 462), (517, 518, 444), (471, 489, 490), (472, 490, 553), (479, 478, 507, 508), (476, 505, 492), (477, 492, 493), (513, 482, 481, 496), (508, 509, 479), (484, 483, 497, 498), (482, 513, 497), (499, 485, 484, 498), (487, 486, 500, 488), (485, 499, 500), (495, 511, 522, 523), (501, 517, 444), (490, 502, 503), (490, 503, 520), (491, 553, 531), (505, 506, 492), (506, 521, 493), (509, 510, 468), (494, 544, 511), (498, 497, 526, 527), (523, 524, 495), (524, 512, 495), (512, 513, 496), (497, 513, 526), (500, 499, 528, 536), (498, 527, 514), (514, 528, 499), (525, 513, 512, 547), (536, 515, 500), (515, 516, 488), (503, 519, 520), (553, 554, 531), (504, 531, 532), (506, 532, 540), (506, 540, 521), (521, 542, 507), (543, 510, 508), (517, 501, 537, 538), (525, 534, 513), (527, 528, 514), (516, 537, 501), (557, 524, 523, 533), (538, 539, 517), (520, 529, 530), (520, 530, 553), (532, 556, 540), (564, 553, 530, 552), (524, 557, 547), (547, 548, 525), (548, 534, 525), (535, 551, 527), (577, 535, 534, 549), (531, 554, 565), (531, 565, 555), (532, 555, 556), (541, 566, 542), (546, 557, 533), (548, 559, 534), (559, 549, 534), (576, 559, 558, 575), (535, 577, 550), (537, 563, 538), (554, 630, 565), (541, 572, 584), (544, 567, 568), (559, 560, 549), (549, 560, 577), (550, 561, 551), (554, 583, 630), (543, 611, 567), (546, 568, 569), (557, 569, 573), (558, 573, 574), (558, 574, 575), (586, 560, 559, 576), (562, 537, 581, 582), (570, 605, 516), (594, 568, 567, 592), (565, 630, 598), (567, 611, 592), (575, 574, 596, 585), (569, 594, 595), (578, 579, 550), (561, 580, 588), (605, 589, 537), (583, 610, 630), (595, 596, 573), (597, 576, 575, 585), (595, 594, 613, 599), (586, 602, 577), (578, 602, 587), (587, 580, 579), (588, 604, 570), (589, 590, 581), (583, 591, 610), (584, 598, 611), (585, 600, 597), (597, 601, 586), (587, 604, 580), (606, 607, 589), (611, 620, 592), (612, 613, 594), (600, 596, 599, 614), (615, 614, 624, 625), (600, 601, 597), (602, 603, 587), (598, 630, 640), (598, 640, 611), (613, 623, 599), (626, 603, 602), (635, 663, 604), (605, 616, 606), (616, 617, 606), (609, 618, 619), (611, 640, 620), (631, 622, 612), (622, 632, 613), (632, 623, 613), (623, 624, 599), (616, 605, 628, 629), (626, 627, 603), (663, 651, 605), (628, 605, 636, 637), (619, 638, 639), (630, 644, 640), (642, 631, 621), (622, 631, 632), (623, 633, 624), (633, 634, 624), (651, 636, 605), (634, 633, 649, 657), (630, 654, 644), (660, 620, 640), (620, 641, 645), (620, 645, 642), (642, 646, 631), (632, 647, 648), (623, 648, 649), (623, 649, 633), (651, 652, 636), (639, 653, 654), (660, 641, 620), (642, 645, 661), (642, 661, 646), (674, 661, 645, 673), (660, 645, 641), (661, 683, 646), (655, 656, 648), (656, 657, 649), (650, 669, 627), (669, 663, 635), (663, 664, 651), (654, 658, 659), (644, 682, 660), (682, 644, 654, 666), (675, 667, 655), (668, 657, 656), (676, 669, 650), (669, 662, 663), (659, 665, 666), (672, 682, 666, 671), (660, 682, 673), (674, 683, 661), (662, 669, 677, 678), (682, 697, 673), (681, 682, 672, 680), (678, 679, 662), (697, 682, 681, 688), (697, 691, 673), (673, 691, 674), (685, 677, 669), (677, 686, 678), (681, 687, 688), (696, 697, 688, 690), (683, 693, 692), (692, 693, 684), (693, 694, 676), (683, 691, 693), (694, 695, 685), (691, 699, 693), (693, 700, 694)])
me_plane.polygons.foreach_set('material_index', [1, 1, 1, 1, 1, 1, 1, 1, 1, 1, 1, 1, 1, 1, 1, 1, 1, 1, 1, 1, 1, 1, 1, 1, 1, 1, 1, 1, 1, 1, 1, 1, 1, 1, 1, 0, 0, 0, 1, 1, 1, 1, 1, 1, 1, 1, 1, 1, 1, 0, 1, 1, 1, 1, 1, 1, 1, 0, 1, 1, 1, 1, 1, 0, 1, 1, 1, 1, 0, 1, 1, 1, 1, 1, 0, 0, 1, 1, 1, 0, 0, 1, 1, 1, 0, 1, 1, 0, 0, 1, 1, 1, 1, 0, 0, 0, 1, 1, 0, 0, 1, 1, 1, 0, 0, 0, 1, 0, 0, 1, 1, 1, 0, 0, 0, 0, 0, 1, 1, 0, 0, 0, 1, 1, 1, 1, 0, 0, 0, 0, 0, 0, 0, 1, 1, 1, 1, 0, 0, 0, 1, 1, 1, 0, 1, 0, 0, 1, 1, 1, 0, 0, 0, 0, 0, 0, 0, 0, 0, 1, 1, 0, 0, 0, 0, 1, 1, 1, 1, 0, 0, 0, 0, 0, 0, 0, 0, 1, 0, 0, 0, 0, 0, 0, 0, 1, 1, 1, 1, 0, 0, 0, 0, 0, 0, 0, 0, 0, 1, 1, 1, 0, 0, 0, 1, 1, 0, 0, 0, 0, 0, 0, 0, 0, 0, 0, 0, 0, 0, 1, 0, 0, 0, 1, 1, 0, 0, 0, 0, 1, 1, 0, 0, 0, 0, 0, 0, 0, 1, 1, 1, 0, 0, 0, 0, 0, 0, 0, 0, 0, 0, 1, 0, 0, 0, 0, 0, 0, 0, 0, 0, 0, 0, 0, 1, 0, 0, 0, 0, 0, 0, 0, 0, 0, 0, 0, 0, 0, 0, 0, 0, 1, 1, 0, 0, 0, 0, 0, 0, 0, 0, 0, 0, 0, 1, 0, 0, 0, 0, 0, 0, 0, 0, 0, 0, 0, 0, 0, 1, 1, 0, 0, 0, 0, 0, 1, 0, 0, 0, 0, 0, 1, 0, 1, 1, 0, 0, 0, 0, 0, 0, 0, 0, 0, 0, 1, 0, 0, 0, 0, 0, 0, 1, 1, 1, 0, 0, 0, 0, 0, 0, 0, 0, 0, 1, 1, 1, 1, 0, 0, 1, 1, 1, 0, 0, 0, 0, 0, 1, 1, 0, 0, 0, 0, 0, 0, 0, 0, 1, 1, 0, 0, 0, 0, 1, 1, 0, 0, 0, 1, 1, 0, 0, 0, 0, 0, 0, 1, 0, 1, 1, 1, 0, 0, 0, 0, 0, 0, 1, 0, 0, 0, 0, 1, 1, 1, 1, 0, 0, 1, 0, 0, 0, 1, 0, 0, 0, 0, 1, 1, 1, 1, 0, 0, 0, 0, 1, 1, 1, 0, 1, 1, 1, 0, 0, 0, 0, 1, 1, 1, 1, 1, 1, 1, 0, 0, 0, 1, 1, 1, 1, 1, 1, 1, 0, 1, 1, 1, 0, 0, 0, 1, 0, 0, 0, 1, 1, 0, 0, 1, 1, 1, 0, 0, 0, 0, 0, 0, 1, 1, 1, 1, 0, 0, 0, 0, 1, 1, 0, 0, 1, 0, 0, 1, 0, 0, 0, 1, 0, 1, 1, 1, 1, 0, 0, 1, 1, 1, 1, 1, 1, 1, 1, 1, 1, 1, 1, 1, 1, 1, 1, 1, 1, 1, 1, 1, 1, 1, 1, 1, 1, 1, 1, 1, 1, 1, 1, 1, 1, 1, 1, 1, 1, 1, 1, 1, 1, 1, 1, 1, 1, 1, 1, 0, 1, 1, 1, 1, 1, 1, 1, 1, 1, 1, 1, 1, 1, 1, 1, 0, 1, 0, 1, 1, 1, 0, 0, 0, 0, 1, 1, 1, 1, 1, 1, 0, 1, 0, 0, 0, 0, 1, 1, 1, 0, 0, 1, 0, 0, 0, 0, 1, 1, 1, 1, 0, 0, 1, 1, 0, 0, 1, 0, 1, 1, 0, 0, 0, 0, 1, 1, 1, 0, 0, 0, 0, 1, 0, 1, 0, 0, 1, 1, 1, 0, 0, 0, 1, 1, 0, 0, 0, 1, 1, 1, 1, 0, 0, 1, 1, 1, 1, 0, 0, 0, 0, 1, 1, 0, 0, 0, 0, 0, 0, 0, 0, 0, 0, 0, 1, 1, 1, 1, 0, 0, 0, 1, 1, 0, 0, 0, 0, 0, 0, 0, 1, 0, 0, 0, 0, 0, 0, 0, 0, 1, 1, 1, 0, 0, 0, 0, 0, 0, 0, 0, 1, 1, 0, 0, 0, 0, 0, 0, 0, 0, 0, 0, 0, 0, 1, 1, 1, 1, 0, 0, 0, 0, 1, 0, 0, 0, 0, 1, 0, 1, 1, 0, 0, 1, 0, 0, 1, 0, 0, 0, 0, 0, 0, 0, 0, 0, 0, 0, 1, 0, 0, 0, 1, 1, 1, 0, 0, 0, 0, 0, 0, 0, 0, 0, 0, 0, 0, 0, 0, 0, 0, 0, 0, 0, 0, 0, 0, 0, 1, 0, 0, 0, 0, 0, 0, 0, 0, 0, 1, 0, 1, 1, 0, 0, 0, 0, 0, 0, 0, 0, 0, 0, 0, 0, 0, 0, 0, 0, 1, 1, 0, 0, 0, 0, 0, 0, 0, 0, 1, 0, 0, 0, 0, 0, 1, 0, 0, 0, 0, 0, 0, 0, 0, 0, 0, 1, 1, 0, 0, 0, 0, 0, 0, 1, 1, 0, 1, 0, 0, 0, 1, 1, 0, 0, 0, 0, 0, 0, 1, 0, 0, 0, 1, 1, 1, 0, 0, 0, 0, 1, 0, 0, 0, 1, 1, 0, 0, 0, 0, 0, 0, 0, 0, 0, 1, 0, 0, 0, 0, 0, 1, 1, 0, 0, 1, 0, 0, 0, 0, 0, 1, 1, 0, 0, 0, 1, 0, 1, 0, 0, 0, 0, 0, 0, 0, 0, 0, 1, 1, 1, 1, 0, 0, 0, 0, 0, 0, 0, 0, 1, 1, 0, 0, 1, 1, 1, 1, 0, 0, 0, 1, 0, 0, 0, 0, 0, 0, 1, 1, 1, 1, 1, 0, 0, 0, 1, 0, 0, 0, 0, 0, 0, 0, 0, 0, 0, 1, 1, 1, 1, 0, 0, 0, 0, 1, 0, 0, 1, 0, 1, 1, 1, 1, 1, 0, 0, 0, 0, 0, 1, 1, 1, 0, 0, 0, 0, 0, 0, 1, 1, 1, 1, 0, 0, 0, 1, 1, 1, 1, 1, 0, 0, 1, 1, 1, 1, 1, 0, 1, 0, 1, 1, 1, 1, 0, 1, 0, 0, 0, 1, 1, 1, 1, 0, 0, 1, 1, 0, 0, 0, 0, 0, 0, 1, 1, 1, 0, 1, 1, 1, 1, 1, 0, 0, 1, 0, 1, 1, 1, 1, 1, 1, 0, 0, 0, 0, 1, 0, 1, 1, 0, 0, 0, 0, 1, 0, 1, 1, 0, 0, 0, 1, 0, 1, 0, 1, 1, 1, 1, 1, 1, 1, 1, 1, 1, 1, 1, 1, 1, 1, 1, 1, 1, 1, 1, 1, 1, 1, 1, 1, 1, 1, 1, 1, 1, 1, 1, 1])
me_plane.materials.append(mat_material_003)
me_plane.materials.append(mat_material_001)
me_plane.use_remesh_preserve_volume = False
me_plane.use_remesh_preserve_attributes = False
me_plane.use_mirror_vertex_groups = False
me_plane.update()

# ---- objects
ob_sun = bpy.data.objects.new('Sun', light_sun)
ob_plane = bpy.data.objects.new('Plane', me_plane)
ob_camera = bpy.data.objects.new('Camera', cam_camera)

# ---- transforms, parenting, visibility, modifiers, constraints
ob_sun.location = (-5.815, 3.717, 4.231)
ob_sun.lineart.crease_threshold = 0.0
ob_plane.location = (0.0, 0.0, 5.2)
ob_plane.scale = (8.0, 8.0, 8.0)
ob_plane.lineart.crease_threshold = 0.0
ob_camera.location = (-8.354, -11.31, 6.215)
ob_camera.rotation_euler = (1.179, 2.942e-07, -0.6411)
ob_camera.lock_rotations_4d = False
ob_camera.empty_display_type = 'ARROWS'
ob_camera.color = (0.0, 0.0, 0.0, 0.0)
ob_camera.display_type = 'WIRE'
ob_camera.lineart.crease_threshold = 0.0

# ---- collection membership
col_collection_1.objects.link(ob_sun)
col_collection_1.objects.link(ob_plane)
col_collection_1.objects.link(ob_camera)

# ---- scene / render settings (as saved in the file)
scene.camera = ob_camera
scene.frame_start = 1; scene.frame_end = 250; scene.frame_set(1)
scene.render.engine = 'CYCLES'
scene.render.resolution_percentage = 50
scene.render.dither_intensity = 0.0
scene.cycles.use_denoising = False
scene.cycles.samples = 128
scene.cycles.sampling_pattern = 'TABULATED_SOBOL'
scene.cycles.light_sampling_threshold = 0.0
scene.cycles.use_adaptive_sampling = False
scene.cycles.use_light_tree = False
scene.cycles.blur_glossy = 0.0
scene.cycles.sample_clamp_indirect = 0.0
scene.view_settings.view_transform = 'Standard'
bpy.context.view_layer.update()
